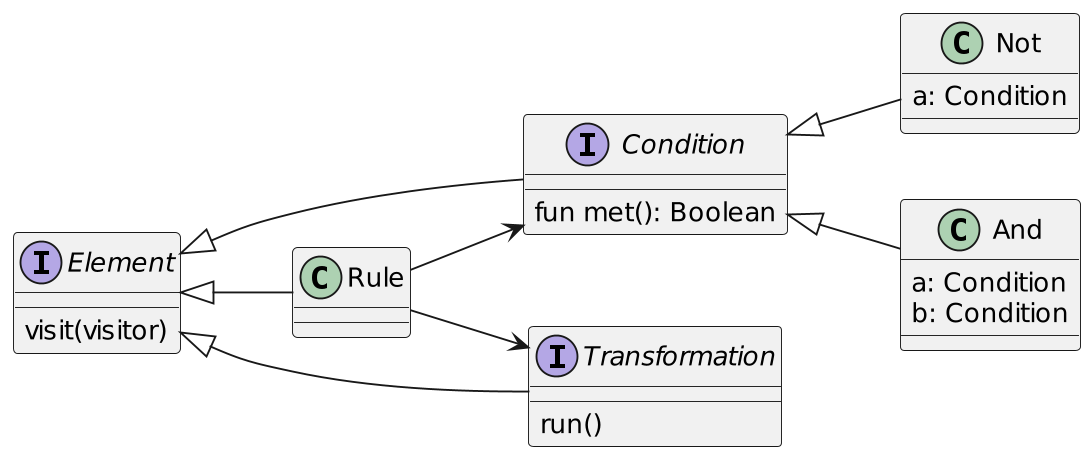

The diagram above was rendered by PlantUML. Its source (embedded in the PNG):
@startuml
skinparam dpi 180
left to right direction
interface Element {
  visit(visitor)
}

interface Condition{
fun met(): Boolean
}
class Rule
interface Transformation {
run()
}


Element <|-- Condition
Element <|-- Rule
Element <|-- Transformation

Rule --> Condition
Rule --> Transformation

class Not {
 a: Condition
}
class And {
 a: Condition
 b: Condition
}

Condition <|-- And
Condition <|-- Not
@enduml